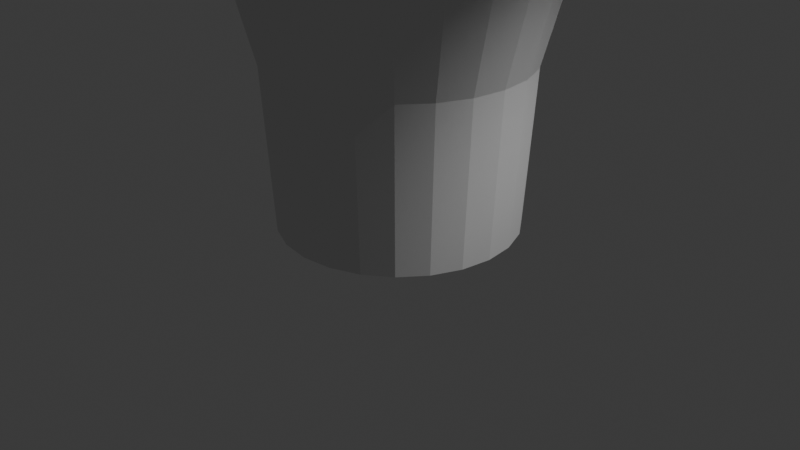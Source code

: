 # Source: vortex.blend  (saved by Blender 4.0.36; exported with 4.5.12 LTS)
import bpy
from mathutils import Matrix  # noqa: F401  (used for matrix-valued properties, if any)

bpy.ops.wm.read_factory_settings(use_empty=True)
scene = bpy.context.scene
scene.name = 'Scene'

# ---- collections
col_collection = bpy.data.collections.new('Collection'); scene.collection.children.link(col_collection)

# ---- world
world_world = bpy.data.worlds.new('World'); scene.world = world_world
world_world.use_nodes = True; world_world.node_tree.nodes.clear()
_N = world_world.node_tree.nodes; _L = world_world.node_tree.links
n0 = _N.new('ShaderNodeOutputWorld'); n0.name = 'World Output'; n0.location = (300, 300)
n1 = _N.new('ShaderNodeBackground'); n1.name = 'Background'; n1.location = (10, 300)
n1.inputs[0].default_value = (0.05088, 0.05088, 0.05088, 1.0)
_L.new(n1.outputs[0], n0.inputs[0])
n0.is_active_output = True
world_world.color = (0.05088, 0.05088, 0.05088)
world_world.use_sun_shadow = False
world_world.sun_shadow_jitter_overblur = 0.0

# ---- cameras
cam_camera = bpy.data.cameras.new('Camera')
cam_camera.clip_end = 100.0
cam_camera.ortho_scale = 7.314

# ---- lights
light_light = bpy.data.lights.new('Light', 'POINT')
light_light.transmission_factor = 0.0
light_light.use_soft_falloff = False
light_light.energy = 1000.0
light_light.shadow_soft_size = 0.1
light_light.shadow_maximum_resolution = 0.006
light_light.use_absolute_resolution = True

# ---- meshes
me_cylinder = bpy.data.meshes.new('Cylinder')
me_cylinder.from_pydata([(4.503e-09, 0.4681, 0.003236), (-3.647e-09, 1.431, 2.003), (0.1211, 0.4521, 0.003236), (0.3703, 1.382, 2.003), (0.234, 0.4053, 0.003236), (0.7154, 1.239, 2.003), (0.331, 0.331, 0.003236), (1.012, 1.012, 2.003), (0.4053, 0.234, 0.003236), (1.239, 0.7154, 2.003), (0.4521, 0.1211, 0.003236), (1.382, 0.3703, 2.003), (0.4681, 2.001e-09, 0.003236), (1.431, -1.621e-09, 2.003), (0.4521, -0.1211, 0.003236), (1.382, -0.3703, 2.003), (0.4053, -0.234, 0.003236), (1.239, -0.7154, 2.003), (0.331, -0.331, 0.003236), (1.012, -1.012, 2.003), (0.234, -0.4053, 0.003236), (0.7154, -1.239, 2.003), (0.1211, -0.4521, 0.003236), (0.3703, -1.382, 2.003), (4.503e-09, -0.4681, 0.003236), (-3.647e-09, -1.431, 2.003), (-0.1211, -0.4521, 0.003236), (-0.3703, -1.382, 2.003), (-0.234, -0.4053, 0.003236), (-0.7154, -1.239, 2.003), (-0.331, -0.331, 0.003236), (-1.012, -1.012, 2.003), (-0.4053, -0.234, 0.003236), (-1.239, -0.7154, 2.003), (-0.4521, -0.1211, 0.003236), (-1.382, -0.3703, 2.003), (-0.4681, 2.001e-09, 0.003236), (-1.431, -1.621e-09, 2.003), (-0.4521, 0.1211, 0.003236), (-1.382, 0.3703, 2.003), (-0.4053, 0.234, 0.003236), (-1.239, 0.7154, 2.003), (-0.331, 0.331, 0.003236), (-1.012, 1.012, 2.003), (-0.234, 0.4053, 0.003236), (-0.7154, 1.239, 2.003), (-0.1211, 0.4521, 0.003236), (-0.3703, 1.382, 2.003), (1.989e-09, 0.5075, 0.6505), (0.1313, 0.4902, 0.6505), (0.2537, 0.4395, 0.6505), (0.3589, 0.3589, 0.6505), (0.4395, 0.2537, 0.6505), (0.4902, 0.1313, 0.6505), (0.5075, -4.33e-10, 0.6505), (0.4902, -0.1313, 0.6505), (0.4395, -0.2537, 0.6505), (0.3589, -0.3589, 0.6505), (0.2537, -0.4395, 0.6505), (0.1313, -0.4902, 0.6505), (1.989e-09, -0.5075, 0.6505), (-0.1313, -0.4902, 0.6505), (-0.2537, -0.4395, 0.6505), (-0.3589, -0.3589, 0.6505), (-0.4395, -0.2537, 0.6505), (-0.4902, -0.1313, 0.6505), (-0.5075, -4.33e-10, 0.6505), (-0.4902, 0.1313, 0.6505), (-0.4395, 0.2537, 0.6505), (-0.3589, 0.3589, 0.6505), (-0.2537, 0.4395, 0.6505), (-0.1313, 0.4902, 0.6505), (7.313e-09, 0.9094, 1.535), (0.2354, 0.8785, 1.535), (0.4547, 0.7876, 1.535), (0.6431, 0.6431, 1.535), (0.7876, 0.4547, 1.535), (0.8785, 0.2354, 1.535), (0.9094, 2.991e-09, 1.535), (0.8785, -0.2354, 1.535), (0.7876, -0.4547, 1.535), (0.6431, -0.6431, 1.535), (0.4547, -0.7876, 1.535), (0.2354, -0.8785, 1.535), (7.313e-09, -0.9094, 1.535), (-0.2354, -0.8785, 1.535), (-0.4547, -0.7876, 1.535), (-0.6431, -0.6431, 1.535), (-0.7876, -0.4547, 1.535), (-0.8785, -0.2354, 1.535), (-0.9094, 2.991e-09, 1.535), (-0.8785, 0.2354, 1.535), (-0.7876, 0.4547, 1.535), (-0.6431, 0.6431, 1.535), (-0.4547, 0.7876, 1.535), (-0.2354, 0.8785, 1.535), (0.1605, 0.5991, 1.082), (0.3101, 0.5372, 1.082), (0.4386, 0.4386, 1.082), (0.5372, 0.3101, 1.082), (0.5991, 0.1605, 1.082), (0.6203, 4.763e-10, 1.082), (0.5991, -0.1605, 1.082), (0.5372, -0.3101, 1.082), (0.4386, -0.4386, 1.082), (0.3101, -0.5372, 1.082), (0.1605, -0.5991, 1.082), (3.875e-09, -0.6203, 1.082), (-0.1605, -0.5991, 1.082), (-0.3101, -0.5372, 1.082), (-0.4386, -0.4386, 1.082), (-0.5372, -0.3101, 1.082), (-0.5991, -0.1605, 1.082), (-0.6203, 4.763e-10, 1.082), (-0.5991, 0.1605, 1.082), (-0.5372, 0.3101, 1.082), (-0.4386, 0.4386, 1.082), (-0.3101, 0.5372, 1.082), (-0.1605, 0.5991, 1.082), (3.875e-09, 0.6203, 1.082)], [], [(72, 1, 3, 73), (73, 3, 5, 74), (74, 5, 7, 75), (75, 7, 9, 76), (76, 9, 11, 77), (77, 11, 13, 78), (78, 13, 15, 79), (79, 15, 17, 80), (80, 17, 19, 81), (81, 19, 21, 82), (82, 21, 23, 83), (83, 23, 25, 84), (84, 25, 27, 85), (85, 27, 29, 86), (86, 29, 31, 87), (87, 31, 33, 88), (88, 33, 35, 89), (89, 35, 37, 90), (90, 37, 39, 91), (91, 39, 41, 92), (92, 41, 43, 93), (93, 43, 45, 94), (46, 71, 48, 0), (94, 45, 47, 95), (95, 47, 1, 72), (44, 70, 71, 46), (42, 69, 70, 44), (40, 68, 69, 42), (38, 67, 68, 40), (36, 66, 67, 38), (34, 65, 66, 36), (32, 64, 65, 34), (30, 63, 64, 32), (28, 62, 63, 30), (26, 61, 62, 28), (24, 60, 61, 26), (22, 59, 60, 24), (20, 58, 59, 22), (18, 57, 58, 20), (16, 56, 57, 18), (14, 55, 56, 16), (12, 54, 55, 14), (10, 53, 54, 12), (8, 52, 53, 10), (6, 51, 52, 8), (4, 50, 51, 6), (2, 49, 50, 4), (0, 48, 49, 2), (118, 95, 72, 119), (117, 94, 95, 118), (116, 93, 94, 117), (115, 92, 93, 116), (114, 91, 92, 115), (113, 90, 91, 114), (112, 89, 90, 113), (111, 88, 89, 112), (110, 87, 88, 111), (109, 86, 87, 110), (108, 85, 86, 109), (107, 84, 85, 108), (106, 83, 84, 107), (105, 82, 83, 106), (104, 81, 82, 105), (103, 80, 81, 104), (102, 79, 80, 103), (101, 78, 79, 102), (100, 77, 78, 101), (99, 76, 77, 100), (98, 75, 76, 99), (97, 74, 75, 98), (96, 73, 74, 97), (119, 72, 73, 96), (48, 119, 96, 49), (49, 96, 97, 50), (50, 97, 98, 51), (51, 98, 99, 52), (52, 99, 100, 53), (53, 100, 101, 54), (54, 101, 102, 55), (55, 102, 103, 56), (56, 103, 104, 57), (57, 104, 105, 58), (58, 105, 106, 59), (59, 106, 107, 60), (60, 107, 108, 61), (61, 108, 109, 62), (62, 109, 110, 63), (63, 110, 111, 64), (64, 111, 112, 65), (65, 112, 113, 66), (66, 113, 114, 67), (67, 114, 115, 68), (68, 115, 116, 69), (69, 116, 117, 70), (70, 117, 118, 71), (71, 118, 119, 48)])
_uv = me_cylinder.uv_layers.new(name='UVMap')
_uv.uv.foreach_set('vector', [1.0, 0.7513, 1.0, 0.9975, 0.9583, 0.9975, 0.9583, 0.7513, 0.9583, 0.7513, 0.9583, 0.9975, 0.9167, 0.9975, 0.9167, 0.7513, 0.9167, 0.7513, 0.9167, 0.9975, 0.875, 0.9975, 0.875, 0.7513, 0.875, 0.7513, 0.875, 0.9975, 0.8333, 0.9975, 0.8333, 0.7513, 0.8333, 0.7513, 0.8333, 0.9975, 0.7917, 0.9975, 0.7917, 0.7513, 0.7917, 0.7513, 0.7917, 0.9975, 0.75, 0.9975, 0.75, 0.7513, 0.75, 0.7513, 0.75, 0.9975, 0.7083, 0.9975, 0.7083, 0.7513, 0.7083, 0.7513, 0.7083, 0.9975, 0.6667, 0.9975, 0.6667, 0.7513, 0.6667, 0.7513, 0.6667, 0.9975, 0.625, 0.9975, 0.625, 0.7513, 0.625, 0.7513, 0.625, 0.9975, 0.5833, 0.9975, 0.5833, 0.7513, 0.5833, 0.7513, 0.5833, 0.9975, 0.5417, 0.9975, 0.5417, 0.7513, 0.5417, 0.7513, 0.5417, 0.9975, 0.5, 0.9975, 0.5, 0.7513, 0.5, 0.7513, 0.5, 0.9975, 0.4583, 0.9975, 0.4583, 0.7513, 0.4583, 0.7513, 0.4583, 0.9975, 0.4167, 0.9975, 0.4167, 0.7513, 0.4167, 0.7513, 0.4167, 0.9975, 0.375, 0.9975, 0.375, 0.7513, 0.375, 0.7513, 0.375, 0.9975, 0.3333, 0.9975, 0.3333, 0.7513, 0.3333, 0.7513, 0.3333, 0.9975, 0.2917, 0.9975, 0.2917, 0.7513, 0.2917, 0.7513, 0.2917, 0.9975, 0.25, 0.9975, 0.25, 0.7513, 0.25, 0.7513, 0.25, 0.9975, 0.2083, 0.9975, 0.2083, 0.7513, 0.2083, 0.7513, 0.2083, 0.9975, 0.1667, 0.9975, 0.1667, 0.7513, 0.1667, 0.7513, 0.1667, 0.9975, 0.125, 0.9975, 0.125, 0.7513, 0.125, 0.7513, 0.125, 0.9975, 0.08333, 0.9975, 0.08333, 0.7513, 0.04167, 0.01266, 0.04167, 0.5051, -2.384e-07, 0.5051, -2.384e-07, 0.01266, 0.08333, 0.7513, 0.08333, 0.9975, 0.04167, 0.9975, 0.04167, 0.7513, 0.04167, 0.7513, 0.04167, 0.9975, -2.384e-07, 0.9975, -2.384e-07, 0.7513, 0.08333, 0.01266, 0.08333, 0.5051, 0.04167, 0.5051, 0.04167, 0.01266, 0.125, 0.01266, 0.125, 0.5051, 0.08333, 0.5051, 0.08333, 0.01266, 0.1667, 0.01266, 0.1667, 0.5051, 0.125, 0.5051, 0.125, 0.01266, 0.2083, 0.01266, 0.2083, 0.5051, 0.1667, 0.5051, 0.1667, 0.01266, 0.25, 0.01266, 0.25, 0.5051, 0.2083, 0.5051, 0.2083, 0.01266, 0.2917, 0.01266, 0.2917, 0.5051, 0.25, 0.5051, 0.25, 0.01266, 0.3333, 0.01266, 0.3333, 0.5051, 0.2917, 0.5051, 0.2917, 0.01266, 0.375, 0.01266, 0.375, 0.5051, 0.3333, 0.5051, 0.3333, 0.01266, 0.4167, 0.01266, 0.4167, 0.5051, 0.375, 0.5051, 0.375, 0.01266, 0.4583, 0.01266, 0.4583, 0.5051, 0.4167, 0.5051, 0.4167, 0.01266, 0.5, 0.01266, 0.5, 0.5051, 0.4583, 0.5051, 0.4583, 0.01266, 0.5417, 0.01266, 0.5417, 0.5051, 0.5, 0.5051, 0.5, 0.01266, 0.5833, 0.01266, 0.5833, 0.5051, 0.5417, 0.5051, 0.5417, 0.01266, 0.625, 0.01266, 0.625, 0.5051, 0.5833, 0.5051, 0.5833, 0.01266, 0.6667, 0.01266, 0.6667, 0.5051, 0.625, 0.5051, 0.625, 0.01266, 0.7083, 0.01266, 0.7083, 0.5051, 0.6667, 0.5051, 0.6667, 0.01266, 0.75, 0.01266, 0.75, 0.5051, 0.7083, 0.5051, 0.7083, 0.01266, 0.7917, 0.01266, 0.7917, 0.5051, 0.75, 0.5051, 0.75, 0.01266, 0.8333, 0.01266, 0.8333, 0.5051, 0.7917, 0.5051, 0.7917, 0.01266, 0.875, 0.01266, 0.875, 0.5051, 0.8333, 0.5051, 0.8333, 0.01266, 0.9167, 0.01266, 0.9167, 0.5051, 0.875, 0.5051, 0.875, 0.01266, 0.9583, 0.01266, 0.9583, 0.5051, 0.9167, 0.5051, 0.9167, 0.01266, 1.0, 0.01266, 1.0, 0.5051, 0.9583, 0.5051, 0.9583, 0.01266, 0.04167, 0.6282, 0.04167, 0.7513, -2.384e-07, 0.7513, -2.384e-07, 0.6282, 0.08333, 0.6282, 0.08333, 0.7513, 0.04167, 0.7513, 0.04167, 0.6282, 0.125, 0.6282, 0.125, 0.7513, 0.08333, 0.7513, 0.08333, 0.6282, 0.1667, 0.6282, 0.1667, 0.7513, 0.125, 0.7513, 0.125, 0.6282, 0.2083, 0.6282, 0.2083, 0.7513, 0.1667, 0.7513, 0.1667, 0.6282, 0.25, 0.6282, 0.25, 0.7513, 0.2083, 0.7513, 0.2083, 0.6282, 0.2917, 0.6282, 0.2917, 0.7513, 0.25, 0.7513, 0.25, 0.6282, 0.3333, 0.6282, 0.3333, 0.7513, 0.2917, 0.7513, 0.2917, 0.6282, 0.375, 0.6282, 0.375, 0.7513, 0.3333, 0.7513, 0.3333, 0.6282, 0.4167, 0.6282, 0.4167, 0.7513, 0.375, 0.7513, 0.375, 0.6282, 0.4583, 0.6282, 0.4583, 0.7513, 0.4167, 0.7513, 0.4167, 0.6282, 0.5, 0.6282, 0.5, 0.7513, 0.4583, 0.7513, 0.4583, 0.6282, 0.5417, 0.6282, 0.5417, 0.7513, 0.5, 0.7513, 0.5, 0.6282, 0.5833, 0.6282, 0.5833, 0.7513, 0.5417, 0.7513, 0.5417, 0.6282, 0.625, 0.6282, 0.625, 0.7513, 0.5833, 0.7513, 0.5833, 0.6282, 0.6667, 0.6282, 0.6667, 0.7513, 0.625, 0.7513, 0.625, 0.6282, 0.7083, 0.6282, 0.7083, 0.7513, 0.6667, 0.7513, 0.6667, 0.6282, 0.75, 0.6282, 0.75, 0.7513, 0.7083, 0.7513, 0.7083, 0.6282, 0.7917, 0.6282, 0.7917, 0.7513, 0.75, 0.7513, 0.75, 0.6282, 0.8333, 0.6282, 0.8333, 0.7513, 0.7917, 0.7513, 0.7917, 0.6282, 0.875, 0.6282, 0.875, 0.7513, 0.8333, 0.7513, 0.8333, 0.6282, 0.9167, 0.6282, 0.9167, 0.7513, 0.875, 0.7513, 0.875, 0.6282, 0.9583, 0.6282, 0.9583, 0.7513, 0.9167, 0.7513, 0.9167, 0.6282, 1.0, 0.6282, 1.0, 0.7513, 0.9583, 0.7513, 0.9583, 0.6282, 1.0, 0.5051, 1.0, 0.6282, 0.9583, 0.6282, 0.9583, 0.5051, 0.9583, 0.5051, 0.9583, 0.6282, 0.9167, 0.6282, 0.9167, 0.5051, 0.9167, 0.5051, 0.9167, 0.6282, 0.875, 0.6282, 0.875, 0.5051, 0.875, 0.5051, 0.875, 0.6282, 0.8333, 0.6282, 0.8333, 0.5051, 0.8333, 0.5051, 0.8333, 0.6282, 0.7917, 0.6282, 0.7917, 0.5051, 0.7917, 0.5051, 0.7917, 0.6282, 0.75, 0.6282, 0.75, 0.5051, 0.75, 0.5051, 0.75, 0.6282, 0.7083, 0.6282, 0.7083, 0.5051, 0.7083, 0.5051, 0.7083, 0.6282, 0.6667, 0.6282, 0.6667, 0.5051, 0.6667, 0.5051, 0.6667, 0.6282, 0.625, 0.6282, 0.625, 0.5051, 0.625, 0.5051, 0.625, 0.6282, 0.5833, 0.6282, 0.5833, 0.5051, 0.5833, 0.5051, 0.5833, 0.6282, 0.5417, 0.6282, 0.5417, 0.5051, 0.5417, 0.5051, 0.5417, 0.6282, 0.5, 0.6282, 0.5, 0.5051, 0.5, 0.5051, 0.5, 0.6282, 0.4583, 0.6282, 0.4583, 0.5051, 0.4583, 0.5051, 0.4583, 0.6282, 0.4167, 0.6282, 0.4167, 0.5051, 0.4167, 0.5051, 0.4167, 0.6282, 0.375, 0.6282, 0.375, 0.5051, 0.375, 0.5051, 0.375, 0.6282, 0.3333, 0.6282, 0.3333, 0.5051, 0.3333, 0.5051, 0.3333, 0.6282, 0.2917, 0.6282, 0.2917, 0.5051, 0.2917, 0.5051, 0.2917, 0.6282, 0.25, 0.6282, 0.25, 0.5051, 0.25, 0.5051, 0.25, 0.6282, 0.2083, 0.6282, 0.2083, 0.5051, 0.2083, 0.5051, 0.2083, 0.6282, 0.1667, 0.6282, 0.1667, 0.5051, 0.1667, 0.5051, 0.1667, 0.6282, 0.125, 0.6282, 0.125, 0.5051, 0.125, 0.5051, 0.125, 0.6282, 0.08333, 0.6282, 0.08333, 0.5051, 0.08333, 0.5051, 0.08333, 0.6282, 0.04167, 0.6282, 0.04167, 0.5051, 0.04167, 0.5051, 0.04167, 0.6282, -2.384e-07, 0.6282, -2.384e-07, 0.5051])
me_cylinder.update()

# ---- objects
ob_light = bpy.data.objects.new('Light', light_light)
ob_camera = bpy.data.objects.new('Camera', cam_camera)
ob_cylinder = bpy.data.objects.new('Cylinder', me_cylinder)

# ---- transforms, parenting, visibility, modifiers, constraints
ob_light.location = (4.076, 1.005, 5.904)
ob_light.rotation_euler = (0.6503, 0.05522, 1.866)
ob_light.lock_rotations_4d = False
ob_light.empty_display_type = 'ARROWS'
ob_light.color = (0.0, 0.0, 0.0, 0.0)
ob_light.lineart.crease_threshold = 0.0
ob_camera.location = (7.359, -6.926, 4.958)
ob_camera.rotation_euler = (1.109, 0.0, 0.8149)
ob_camera.lock_rotations_4d = False
ob_camera.empty_display_type = 'ARROWS'
ob_camera.color = (0.0, 0.0, 0.0, 0.0)
ob_camera.display_type = 'WIRE'
ob_camera.lineart.crease_threshold = 0.0
ob_cylinder.location = (0.0, 0.0, 0.0)
ob_cylinder.scale = (2.64, 2.64, 2.64)

# ---- collection membership
col_collection.objects.link(ob_light)
col_collection.objects.link(ob_camera)
col_collection.objects.link(ob_cylinder)

# ---- scene / render settings (as saved in the file)
scene.camera = ob_camera
scene.frame_start = 1; scene.frame_end = 250; scene.frame_set(1)
scene.render.engine = 'BLENDER_EEVEE_NEXT'
scene.cycles.sampling_pattern = 'TABULATED_SOBOL'
bpy.context.view_layer.update()
